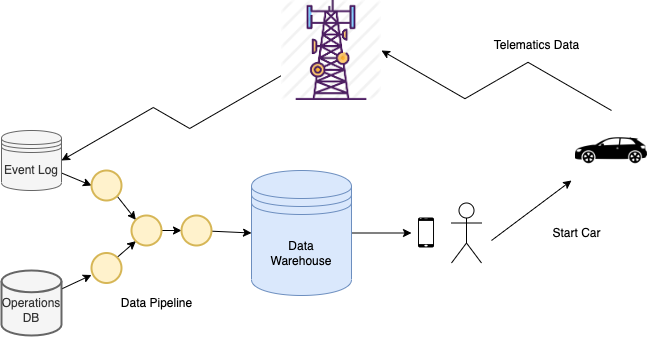

The diagram above was exported from draw.io. Its source (the exported page's mxGraphModel, read from the mxfile embedded in the PNG):
<mxGraphModel dx="946" dy="672" grid="1" gridSize="10" guides="1" tooltips="1" connect="1" arrows="1" fold="1" page="1" pageScale="1" pageWidth="1100" pageHeight="850" math="0" shadow="0">
  <root>
    <mxCell id="0" />
    <mxCell id="1" parent="0" />
    <mxCell id="MSkXRAECnZUvUi-RuWmd-3" style="edgeStyle=isometricEdgeStyle;rounded=0;orthogonalLoop=1;jettySize=auto;html=1;exitX=0.5;exitY=0;exitDx=0;exitDy=0;entryX=1;entryY=0.5;entryDx=0;entryDy=0;elbow=vertical;" edge="1" parent="1" source="MSkXRAECnZUvUi-RuWmd-1" target="MSkXRAECnZUvUi-RuWmd-2">
      <mxGeometry relative="1" as="geometry" />
    </mxCell>
    <mxCell id="MSkXRAECnZUvUi-RuWmd-1" value="" style="shape=image;verticalLabelPosition=bottom;labelBackgroundColor=default;verticalAlign=top;aspect=fixed;imageAspect=0;image=https://static.thenounproject.com/png/1502323-200.png;" vertex="1" parent="1">
      <mxGeometry x="610" y="130" width="80" height="80" as="geometry" />
    </mxCell>
    <mxCell id="MSkXRAECnZUvUi-RuWmd-6" style="edgeStyle=isometricEdgeStyle;rounded=0;orthogonalLoop=1;jettySize=auto;html=1;entryX=1;entryY=0.5;entryDx=0;entryDy=0;exitX=0;exitY=0.75;exitDx=0;exitDy=0;" edge="1" parent="1" source="MSkXRAECnZUvUi-RuWmd-2" target="MSkXRAECnZUvUi-RuWmd-4">
      <mxGeometry relative="1" as="geometry" />
    </mxCell>
    <mxCell id="MSkXRAECnZUvUi-RuWmd-2" value="" style="shape=image;verticalLabelPosition=bottom;labelBackgroundColor=default;verticalAlign=top;aspect=fixed;imageAspect=0;image=data:image/png,(base64 omitted: 11772 chars);" vertex="1" parent="1">
      <mxGeometry x="320" y="20" width="100" height="100" as="geometry" />
    </mxCell>
    <mxCell id="MSkXRAECnZUvUi-RuWmd-31" style="edgeStyle=none;rounded=0;orthogonalLoop=1;jettySize=auto;html=1;entryX=0;entryY=0.5;entryDx=0;entryDy=0;entryPerimeter=0;" edge="1" parent="1" source="MSkXRAECnZUvUi-RuWmd-4" target="MSkXRAECnZUvUi-RuWmd-28">
      <mxGeometry relative="1" as="geometry" />
    </mxCell>
    <mxCell id="MSkXRAECnZUvUi-RuWmd-4" value="Event Log" style="shape=datastore;whiteSpace=wrap;html=1;fillColor=#f5f5f5;fontColor=#333333;strokeColor=#666666;" vertex="1" parent="1">
      <mxGeometry x="40" y="150" width="60" height="60" as="geometry" />
    </mxCell>
    <mxCell id="MSkXRAECnZUvUi-RuWmd-12" value="" style="group;" vertex="1" connectable="0" parent="1">
      <mxGeometry x="420" y="222.5" width="60" height="60" as="geometry" />
    </mxCell>
    <mxCell id="MSkXRAECnZUvUi-RuWmd-8" value="" style="shape=image;verticalLabelPosition=bottom;labelBackgroundColor=default;verticalAlign=top;aspect=fixed;imageAspect=0;image=data:image/png,(base64 omitted: 1272 chars);" vertex="1" parent="MSkXRAECnZUvUi-RuWmd-12">
      <mxGeometry x="30" y="15" width="30" height="30" as="geometry" />
    </mxCell>
    <mxCell id="MSkXRAECnZUvUi-RuWmd-33" style="edgeStyle=none;rounded=0;orthogonalLoop=1;jettySize=auto;html=1;" edge="1" parent="1" source="MSkXRAECnZUvUi-RuWmd-20" target="MSkXRAECnZUvUi-RuWmd-8">
      <mxGeometry relative="1" as="geometry" />
    </mxCell>
    <mxCell id="MSkXRAECnZUvUi-RuWmd-20" value="Data&lt;br&gt;Warehouse" style="shape=datastore;whiteSpace=wrap;html=1;fillColor=#dae8fc;strokeColor=#6c8ebf;" vertex="1" parent="1">
      <mxGeometry x="290" y="190" width="100" height="125" as="geometry" />
    </mxCell>
    <mxCell id="MSkXRAECnZUvUi-RuWmd-25" style="edgeStyle=none;rounded=0;orthogonalLoop=1;jettySize=auto;html=1;" edge="1" parent="1" target="MSkXRAECnZUvUi-RuWmd-1">
      <mxGeometry relative="1" as="geometry">
        <mxPoint x="530" y="260" as="sourcePoint" />
      </mxGeometry>
    </mxCell>
    <mxCell id="MSkXRAECnZUvUi-RuWmd-11" value="" style="shape=umlActor;verticalLabelPosition=bottom;verticalAlign=top;html=1;outlineConnect=0;" vertex="1" parent="1">
      <mxGeometry x="490" y="222.5" width="30" height="60" as="geometry" />
    </mxCell>
    <mxCell id="MSkXRAECnZUvUi-RuWmd-30" style="edgeStyle=none;rounded=0;orthogonalLoop=1;jettySize=auto;html=1;" edge="1" parent="1" source="MSkXRAECnZUvUi-RuWmd-26" target="MSkXRAECnZUvUi-RuWmd-27">
      <mxGeometry relative="1" as="geometry" />
    </mxCell>
    <mxCell id="MSkXRAECnZUvUi-RuWmd-26" value="&lt;br&gt;Operations DB" style="strokeWidth=2;html=1;shape=mxgraph.flowchart.database;whiteSpace=wrap;fillColor=#f5f5f5;fontColor=#333333;strokeColor=#666666;" vertex="1" parent="1">
      <mxGeometry x="40" y="290" width="60" height="65" as="geometry" />
    </mxCell>
    <mxCell id="MSkXRAECnZUvUi-RuWmd-36" style="edgeStyle=none;rounded=0;orthogonalLoop=1;jettySize=auto;html=1;exitX=0.855;exitY=0.145;exitDx=0;exitDy=0;exitPerimeter=0;entryX=0.145;entryY=0.855;entryDx=0;entryDy=0;entryPerimeter=0;" edge="1" parent="1" source="MSkXRAECnZUvUi-RuWmd-27" target="MSkXRAECnZUvUi-RuWmd-32">
      <mxGeometry relative="1" as="geometry" />
    </mxCell>
    <mxCell id="MSkXRAECnZUvUi-RuWmd-27" value="" style="strokeWidth=2;html=1;shape=mxgraph.flowchart.start_2;whiteSpace=wrap;fillColor=#fff2cc;strokeColor=#d6b656;" vertex="1" parent="1">
      <mxGeometry x="130" y="272.5" width="30" height="30" as="geometry" />
    </mxCell>
    <mxCell id="MSkXRAECnZUvUi-RuWmd-37" style="edgeStyle=none;rounded=0;orthogonalLoop=1;jettySize=auto;html=1;entryX=0.145;entryY=0.145;entryDx=0;entryDy=0;entryPerimeter=0;exitX=0.855;exitY=0.855;exitDx=0;exitDy=0;exitPerimeter=0;" edge="1" parent="1" source="MSkXRAECnZUvUi-RuWmd-28" target="MSkXRAECnZUvUi-RuWmd-32">
      <mxGeometry relative="1" as="geometry" />
    </mxCell>
    <mxCell id="MSkXRAECnZUvUi-RuWmd-28" value="" style="strokeWidth=2;html=1;shape=mxgraph.flowchart.start_2;whiteSpace=wrap;fillColor=#fff2cc;strokeColor=#d6b656;" vertex="1" parent="1">
      <mxGeometry x="130" y="190" width="30" height="30" as="geometry" />
    </mxCell>
    <mxCell id="MSkXRAECnZUvUi-RuWmd-38" style="edgeStyle=none;rounded=0;orthogonalLoop=1;jettySize=auto;html=1;exitX=1;exitY=0.5;exitDx=0;exitDy=0;exitPerimeter=0;entryX=0;entryY=0.5;entryDx=0;entryDy=0;entryPerimeter=0;" edge="1" parent="1" source="MSkXRAECnZUvUi-RuWmd-32" target="MSkXRAECnZUvUi-RuWmd-34">
      <mxGeometry relative="1" as="geometry" />
    </mxCell>
    <mxCell id="MSkXRAECnZUvUi-RuWmd-32" value="" style="strokeWidth=2;html=1;shape=mxgraph.flowchart.start_2;whiteSpace=wrap;fillColor=#fff2cc;strokeColor=#d6b656;" vertex="1" parent="1">
      <mxGeometry x="170" y="235" width="30" height="30" as="geometry" />
    </mxCell>
    <mxCell id="MSkXRAECnZUvUi-RuWmd-39" style="edgeStyle=none;rounded=0;orthogonalLoop=1;jettySize=auto;html=1;entryX=0;entryY=0.5;entryDx=0;entryDy=0;" edge="1" parent="1" source="MSkXRAECnZUvUi-RuWmd-34" target="MSkXRAECnZUvUi-RuWmd-20">
      <mxGeometry relative="1" as="geometry" />
    </mxCell>
    <mxCell id="MSkXRAECnZUvUi-RuWmd-34" value="" style="strokeWidth=2;html=1;shape=mxgraph.flowchart.start_2;whiteSpace=wrap;fillColor=#fff2cc;strokeColor=#d6b656;" vertex="1" parent="1">
      <mxGeometry x="220" y="235" width="30" height="30" as="geometry" />
    </mxCell>
    <mxCell id="MSkXRAECnZUvUi-RuWmd-40" value="Telematics Data" style="text;html=1;align=center;verticalAlign=middle;resizable=0;points=[];autosize=1;strokeColor=none;fillColor=none;" vertex="1" parent="1">
      <mxGeometry x="520" y="50" width="110" height="30" as="geometry" />
    </mxCell>
    <mxCell id="MSkXRAECnZUvUi-RuWmd-41" value="Data Pipeline" style="text;html=1;align=center;verticalAlign=middle;resizable=0;points=[];autosize=1;strokeColor=none;fillColor=none;" vertex="1" parent="1">
      <mxGeometry x="150" y="307.5" width="90" height="30" as="geometry" />
    </mxCell>
    <mxCell id="MSkXRAECnZUvUi-RuWmd-43" value="Start Car" style="text;html=1;align=center;verticalAlign=middle;resizable=0;points=[];autosize=1;strokeColor=none;fillColor=none;" vertex="1" parent="1">
      <mxGeometry x="580" y="237.5" width="70" height="30" as="geometry" />
    </mxCell>
  </root>
</mxGraphModel>